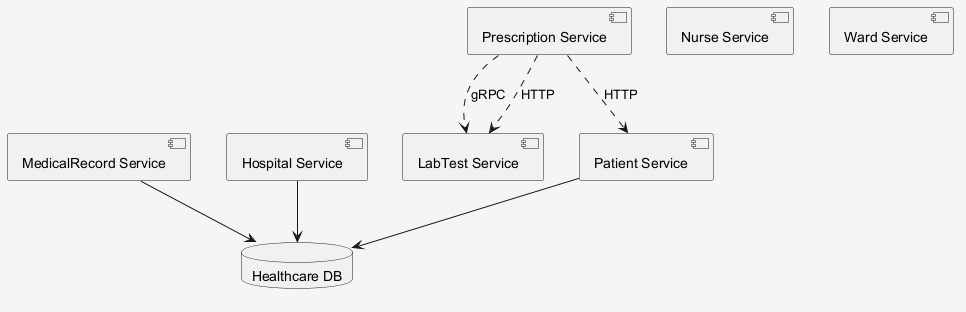

The diagram above was rendered by PlantUML. Its source (embedded in the PNG):
@startuml
skinparam shadowing false
skinparam backgroundColor #F5F5F5
component "MedicalRecord Service" as C_MedicalRecordService
component "LabTest Service" as C_LabTestService
component "Prescription Service" as C_PrescriptionService
component "Nurse Service" as C_NurseService
component "Ward Service" as C_WardService
component "Hospital Service" as C_HospitalService
component "Patient Service" as C_PatientService
database "Healthcare DB" as DB_healthcare
C_MedicalRecordService --> DB_healthcare
C_HospitalService --> DB_healthcare
C_PatientService --> DB_healthcare
C_PrescriptionService ..> C_LabTestService : gRPC
C_PrescriptionService ..> C_PatientService : HTTP
C_PrescriptionService ..> C_LabTestService : HTTP
@enduml